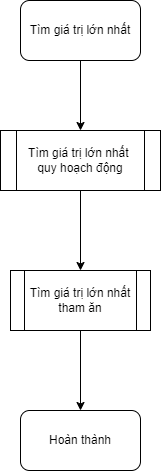

The diagram above was exported from draw.io. Its source (the exported page's mxGraphModel, read from the mxfile embedded in the PNG):
<mxGraphModel dx="1290" dy="609" grid="1" gridSize="10" guides="1" tooltips="1" connect="1" arrows="1" fold="1" page="1" pageScale="1" pageWidth="827" pageHeight="1169" math="0" shadow="0">
  <root>
    <mxCell id="0" />
    <mxCell id="1" parent="0" />
    <mxCell id="82C2HDcTA5gPMh8GS8Wm-6" value="" style="edgeStyle=orthogonalEdgeStyle;rounded=0;orthogonalLoop=1;jettySize=auto;html=1;" edge="1" parent="1" source="82C2HDcTA5gPMh8GS8Wm-1" target="82C2HDcTA5gPMh8GS8Wm-2">
      <mxGeometry relative="1" as="geometry" />
    </mxCell>
    <mxCell id="82C2HDcTA5gPMh8GS8Wm-1" value="Tìm giá trị lớn nhất" style="rounded=1;whiteSpace=wrap;html=1;" vertex="1" parent="1">
      <mxGeometry x="330" y="20" width="120" height="60" as="geometry" />
    </mxCell>
    <mxCell id="82C2HDcTA5gPMh8GS8Wm-7" value="" style="edgeStyle=orthogonalEdgeStyle;rounded=0;orthogonalLoop=1;jettySize=auto;html=1;" edge="1" parent="1" source="82C2HDcTA5gPMh8GS8Wm-2" target="82C2HDcTA5gPMh8GS8Wm-3">
      <mxGeometry relative="1" as="geometry" />
    </mxCell>
    <mxCell id="82C2HDcTA5gPMh8GS8Wm-2" value="Tìm giá trị lớn nhất&amp;nbsp;&lt;div&gt;quy hoạch động&lt;/div&gt;" style="shape=process;whiteSpace=wrap;html=1;backgroundOutline=1;" vertex="1" parent="1">
      <mxGeometry x="310" y="150" width="160" height="60" as="geometry" />
    </mxCell>
    <mxCell id="82C2HDcTA5gPMh8GS8Wm-3" value="Tìm giá trị lớn nhất tham ăn" style="shape=process;whiteSpace=wrap;html=1;backgroundOutline=1;" vertex="1" parent="1">
      <mxGeometry x="320" y="290" width="140" height="60" as="geometry" />
    </mxCell>
    <mxCell id="82C2HDcTA5gPMh8GS8Wm-4" value="Hoàn thành" style="rounded=1;whiteSpace=wrap;html=1;" vertex="1" parent="1">
      <mxGeometry x="330" y="430" width="120" height="60" as="geometry" />
    </mxCell>
    <mxCell id="82C2HDcTA5gPMh8GS8Wm-5" value="" style="endArrow=classic;html=1;rounded=0;exitX=0.5;exitY=1;exitDx=0;exitDy=0;entryX=0.5;entryY=0;entryDx=0;entryDy=0;" edge="1" parent="1" source="82C2HDcTA5gPMh8GS8Wm-3" target="82C2HDcTA5gPMh8GS8Wm-4">
      <mxGeometry width="50" height="50" relative="1" as="geometry">
        <mxPoint x="390" y="340" as="sourcePoint" />
        <mxPoint x="440" y="290" as="targetPoint" />
      </mxGeometry>
    </mxCell>
  </root>
</mxGraphModel>